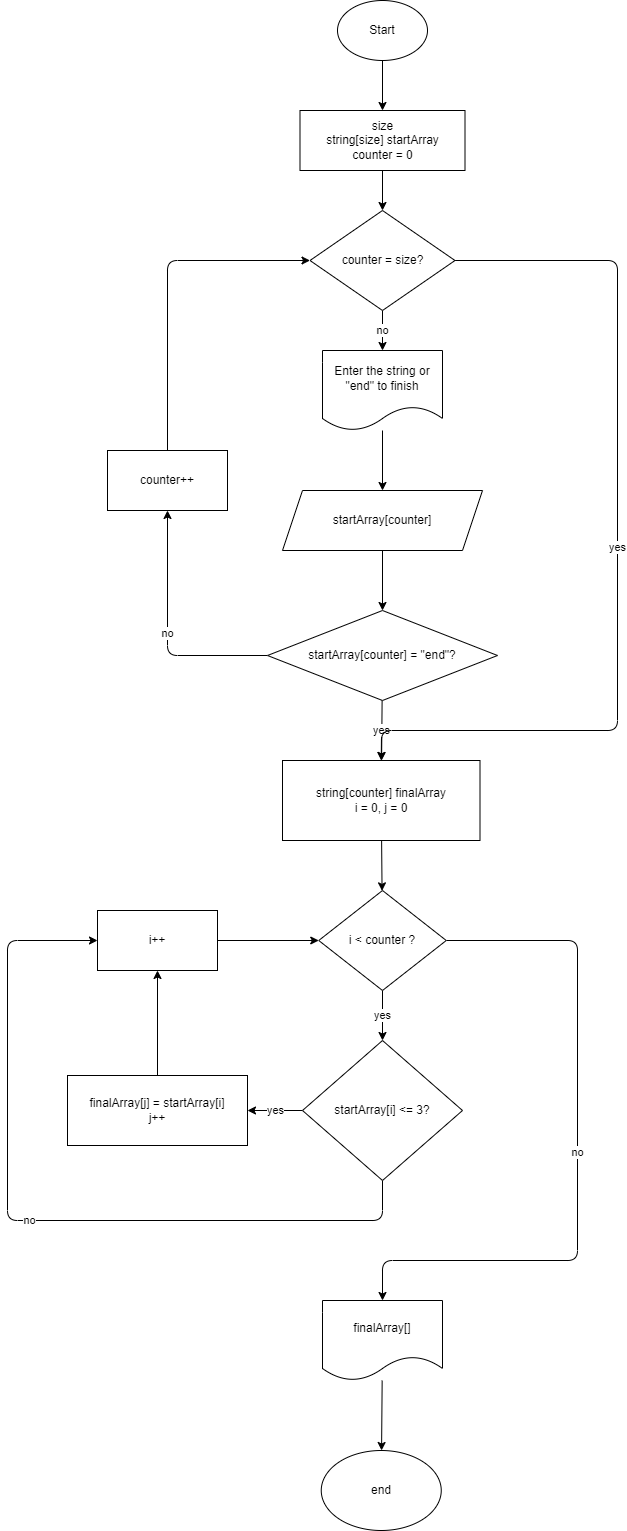

The diagram above was exported from draw.io. Its source (the exported page's mxGraphModel, read from the mxfile embedded in the PNG):
<mxGraphModel dx="1338" dy="355" grid="0" gridSize="10" guides="1" tooltips="1" connect="1" arrows="1" fold="1" page="0" pageScale="1" pageWidth="827" pageHeight="1169" math="0" shadow="0">
  <root>
    <mxCell id="0" />
    <mxCell id="1" parent="0" />
    <mxCell id="8" style="edgeStyle=none;html=1;" edge="1" parent="1" source="2" target="4">
      <mxGeometry relative="1" as="geometry" />
    </mxCell>
    <mxCell id="2" value="Start" style="ellipse;whiteSpace=wrap;html=1;" vertex="1" parent="1">
      <mxGeometry x="280" y="20" width="90" height="60" as="geometry" />
    </mxCell>
    <mxCell id="17" style="edgeStyle=none;html=1;entryX=0.5;entryY=0;entryDx=0;entryDy=0;" edge="1" parent="1" source="4" target="16">
      <mxGeometry relative="1" as="geometry" />
    </mxCell>
    <mxCell id="4" value="size&lt;br&gt;string[size] startArray&lt;br&gt;counter = 0" style="rounded=0;whiteSpace=wrap;html=1;" vertex="1" parent="1">
      <mxGeometry x="242.5" y="130" width="165" height="60" as="geometry" />
    </mxCell>
    <mxCell id="10" style="edgeStyle=none;html=1;" edge="1" parent="1" source="5" target="7">
      <mxGeometry relative="1" as="geometry" />
    </mxCell>
    <mxCell id="5" value="Enter the string or &quot;end&quot; to finish" style="shape=document;whiteSpace=wrap;html=1;boundedLbl=1;" vertex="1" parent="1">
      <mxGeometry x="265" y="370" width="120" height="80" as="geometry" />
    </mxCell>
    <mxCell id="14" value="no" style="edgeStyle=none;html=1;exitX=0;exitY=0.5;exitDx=0;exitDy=0;" edge="1" parent="1" source="6" target="13">
      <mxGeometry relative="1" as="geometry">
        <Array as="points">
          <mxPoint x="110" y="675" />
        </Array>
      </mxGeometry>
    </mxCell>
    <mxCell id="21" value="yes" style="edgeStyle=none;html=1;" edge="1" parent="1" source="6" target="20">
      <mxGeometry relative="1" as="geometry" />
    </mxCell>
    <mxCell id="6" value="startArray[counter]&amp;nbsp;= &quot;end&quot;?" style="rhombus;whiteSpace=wrap;html=1;" vertex="1" parent="1">
      <mxGeometry x="210" y="630" width="230" height="90" as="geometry" />
    </mxCell>
    <mxCell id="11" style="edgeStyle=none;html=1;" edge="1" parent="1" source="7" target="6">
      <mxGeometry relative="1" as="geometry" />
    </mxCell>
    <mxCell id="7" value="startArray[counter]" style="shape=parallelogram;perimeter=parallelogramPerimeter;whiteSpace=wrap;html=1;fixedSize=1;" vertex="1" parent="1">
      <mxGeometry x="225" y="510" width="200" height="60" as="geometry" />
    </mxCell>
    <mxCell id="19" style="edgeStyle=none;html=1;entryX=0;entryY=0.5;entryDx=0;entryDy=0;" edge="1" parent="1" source="13" target="16">
      <mxGeometry relative="1" as="geometry">
        <Array as="points">
          <mxPoint x="110" y="280" />
        </Array>
      </mxGeometry>
    </mxCell>
    <mxCell id="13" value="counter++" style="rounded=0;whiteSpace=wrap;html=1;" vertex="1" parent="1">
      <mxGeometry x="50" y="470" width="120" height="60" as="geometry" />
    </mxCell>
    <mxCell id="18" value="no" style="edgeStyle=none;html=1;" edge="1" parent="1" source="16" target="5">
      <mxGeometry relative="1" as="geometry" />
    </mxCell>
    <mxCell id="22" value="yes" style="edgeStyle=none;html=1;entryX=0.5;entryY=0;entryDx=0;entryDy=0;" edge="1" parent="1" source="16" target="20">
      <mxGeometry relative="1" as="geometry">
        <Array as="points">
          <mxPoint x="560" y="280" />
          <mxPoint x="560" y="750" />
          <mxPoint x="324" y="750" />
        </Array>
      </mxGeometry>
    </mxCell>
    <mxCell id="16" value="&lt;span&gt;counter = size?&lt;/span&gt;" style="rhombus;whiteSpace=wrap;html=1;" vertex="1" parent="1">
      <mxGeometry x="252.5" y="230" width="145" height="100" as="geometry" />
    </mxCell>
    <mxCell id="26" style="edgeStyle=none;html=1;" edge="1" parent="1" source="20" target="25">
      <mxGeometry relative="1" as="geometry" />
    </mxCell>
    <mxCell id="20" value="string[counter] finalArray&lt;br&gt;i = 0, j = 0" style="rounded=0;whiteSpace=wrap;html=1;" vertex="1" parent="1">
      <mxGeometry x="225" y="780" width="197.5" height="80" as="geometry" />
    </mxCell>
    <mxCell id="30" value="yes" style="edgeStyle=none;html=1;entryX=1;entryY=0.5;entryDx=0;entryDy=0;" edge="1" parent="1" source="24" target="28">
      <mxGeometry relative="1" as="geometry" />
    </mxCell>
    <mxCell id="35" value="no" style="edgeStyle=none;html=1;entryX=0;entryY=0.5;entryDx=0;entryDy=0;" edge="1" parent="1" source="24" target="32">
      <mxGeometry relative="1" as="geometry">
        <Array as="points">
          <mxPoint x="325" y="1240" />
          <mxPoint x="-50" y="1240" />
          <mxPoint x="-50" y="960" />
        </Array>
      </mxGeometry>
    </mxCell>
    <mxCell id="24" value="&lt;span&gt;startArray[i] &amp;lt;= 3?&lt;/span&gt;" style="rhombus;whiteSpace=wrap;html=1;" vertex="1" parent="1">
      <mxGeometry x="245" y="1060" width="160" height="140" as="geometry" />
    </mxCell>
    <mxCell id="27" value="yes" style="edgeStyle=none;html=1;" edge="1" parent="1" source="25" target="24">
      <mxGeometry relative="1" as="geometry" />
    </mxCell>
    <mxCell id="37" value="no" style="edgeStyle=none;html=1;entryX=0.5;entryY=0;entryDx=0;entryDy=0;" edge="1" parent="1" source="25" target="36">
      <mxGeometry relative="1" as="geometry">
        <Array as="points">
          <mxPoint x="520" y="960" />
          <mxPoint x="520" y="1280" />
          <mxPoint x="325" y="1280" />
        </Array>
      </mxGeometry>
    </mxCell>
    <mxCell id="25" value="i &amp;lt; counter ?" style="rhombus;whiteSpace=wrap;html=1;" vertex="1" parent="1">
      <mxGeometry x="261.25" y="910" width="127.5" height="100" as="geometry" />
    </mxCell>
    <mxCell id="33" style="edgeStyle=none;html=1;entryX=0.5;entryY=1;entryDx=0;entryDy=0;" edge="1" parent="1" source="28" target="32">
      <mxGeometry relative="1" as="geometry" />
    </mxCell>
    <mxCell id="28" value="finalArray[j] = startArray[i]&lt;br&gt;j++" style="rounded=0;whiteSpace=wrap;html=1;" vertex="1" parent="1">
      <mxGeometry x="10" y="1095" width="180" height="70" as="geometry" />
    </mxCell>
    <mxCell id="34" style="edgeStyle=none;html=1;entryX=0;entryY=0.5;entryDx=0;entryDy=0;" edge="1" parent="1" source="32" target="25">
      <mxGeometry relative="1" as="geometry" />
    </mxCell>
    <mxCell id="32" value="i++" style="rounded=0;whiteSpace=wrap;html=1;" vertex="1" parent="1">
      <mxGeometry x="40" y="930" width="120" height="60" as="geometry" />
    </mxCell>
    <mxCell id="39" style="edgeStyle=none;html=1;" edge="1" parent="1" source="36" target="38">
      <mxGeometry relative="1" as="geometry" />
    </mxCell>
    <mxCell id="36" value="finalArray[]" style="shape=document;whiteSpace=wrap;html=1;boundedLbl=1;" vertex="1" parent="1">
      <mxGeometry x="265" y="1320" width="120" height="80" as="geometry" />
    </mxCell>
    <mxCell id="38" value="end" style="ellipse;whiteSpace=wrap;html=1;" vertex="1" parent="1">
      <mxGeometry x="263.75" y="1470" width="120" height="80" as="geometry" />
    </mxCell>
  </root>
</mxGraphModel>